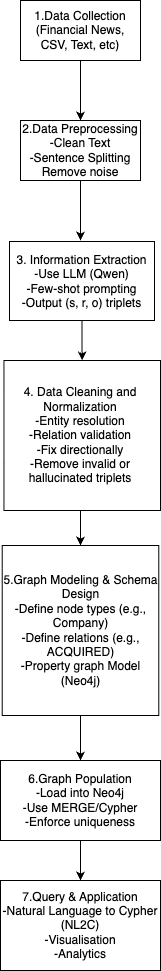

The diagram above was exported from draw.io. Its source (the exported page's mxGraphModel, read from the mxfile embedded in the PNG):
<mxGraphModel dx="1224" dy="659" grid="1" gridSize="10" guides="1" tooltips="1" connect="1" arrows="1" fold="1" page="1" pageScale="1" pageWidth="827" pageHeight="1169" math="0" shadow="0">
  <root>
    <mxCell id="0" />
    <mxCell id="1" parent="0" />
    <mxCell id="x0f1kc-CYNQBKYfcvaRu-1" value="1.Data Collection&lt;br&gt;(Financial News, CSV, Text, etc)" style="rounded=0;whiteSpace=wrap;html=1;" vertex="1" parent="1">
      <mxGeometry x="280" y="40" width="120" height="60" as="geometry" />
    </mxCell>
    <mxCell id="x0f1kc-CYNQBKYfcvaRu-2" value="" style="endArrow=classic;html=1;rounded=0;exitX=0.5;exitY=1;exitDx=0;exitDy=0;" edge="1" parent="1" source="x0f1kc-CYNQBKYfcvaRu-1">
      <mxGeometry width="50" height="50" relative="1" as="geometry">
        <mxPoint x="390" y="370" as="sourcePoint" />
        <mxPoint x="340" y="160" as="targetPoint" />
      </mxGeometry>
    </mxCell>
    <mxCell id="x0f1kc-CYNQBKYfcvaRu-3" value="2.Data Preprocessing&lt;div&gt;-Clean Text&lt;/div&gt;&lt;div&gt;-Sentence Splitting&lt;/div&gt;&lt;div&gt;Remove noise&lt;/div&gt;" style="rounded=0;whiteSpace=wrap;html=1;" vertex="1" parent="1">
      <mxGeometry x="280" y="160" width="120" height="60" as="geometry" />
    </mxCell>
    <mxCell id="x0f1kc-CYNQBKYfcvaRu-10" value="" style="edgeStyle=orthogonalEdgeStyle;rounded=0;orthogonalLoop=1;jettySize=auto;html=1;" edge="1" parent="1" source="x0f1kc-CYNQBKYfcvaRu-4" target="x0f1kc-CYNQBKYfcvaRu-7">
      <mxGeometry relative="1" as="geometry" />
    </mxCell>
    <mxCell id="x0f1kc-CYNQBKYfcvaRu-4" value="3. Information Extraction&lt;div&gt;-Use LLM (Qwen)&lt;/div&gt;&lt;div&gt;-Few-shot prompting&lt;/div&gt;&lt;div&gt;-Output (s, r, o) triplets&lt;/div&gt;" style="rounded=0;whiteSpace=wrap;html=1;" vertex="1" parent="1">
      <mxGeometry x="269" y="281" width="145" height="79" as="geometry" />
    </mxCell>
    <mxCell id="x0f1kc-CYNQBKYfcvaRu-5" value="" style="endArrow=classic;html=1;rounded=0;exitX=0.5;exitY=1;exitDx=0;exitDy=0;" edge="1" parent="1" source="x0f1kc-CYNQBKYfcvaRu-3">
      <mxGeometry width="50" height="50" relative="1" as="geometry">
        <mxPoint x="350" y="110" as="sourcePoint" />
        <mxPoint x="340" y="280" as="targetPoint" />
      </mxGeometry>
    </mxCell>
    <mxCell id="x0f1kc-CYNQBKYfcvaRu-7" value="" style="rounded=0;whiteSpace=wrap;html=1;" vertex="1" parent="1">
      <mxGeometry x="263.44" y="400" width="156.56" height="150" as="geometry" />
    </mxCell>
    <mxCell id="x0f1kc-CYNQBKYfcvaRu-14" value="" style="edgeStyle=orthogonalEdgeStyle;rounded=0;orthogonalLoop=1;jettySize=auto;html=1;" edge="1" parent="1" source="x0f1kc-CYNQBKYfcvaRu-11" target="x0f1kc-CYNQBKYfcvaRu-13">
      <mxGeometry relative="1" as="geometry" />
    </mxCell>
    <mxCell id="x0f1kc-CYNQBKYfcvaRu-11" value="&lt;div&gt;&lt;br&gt;&lt;/div&gt;4. Data Cleaning and Normalization&lt;div&gt;-Entity resolution&lt;/div&gt;&lt;div&gt;-Relation validation&lt;/div&gt;&lt;div&gt;-Fix directionally&lt;/div&gt;&lt;div&gt;-Remove invalid or hallucinated triplets&lt;br&gt;&lt;div&gt;&lt;br&gt;&lt;/div&gt;&lt;/div&gt;" style="text;html=1;align=center;verticalAlign=middle;whiteSpace=wrap;rounded=0;" vertex="1" parent="1">
      <mxGeometry x="260" y="400" width="160" height="150" as="geometry" />
    </mxCell>
    <mxCell id="x0f1kc-CYNQBKYfcvaRu-16" value="" style="edgeStyle=orthogonalEdgeStyle;rounded=0;orthogonalLoop=1;jettySize=auto;html=1;" edge="1" parent="1" source="x0f1kc-CYNQBKYfcvaRu-13" target="x0f1kc-CYNQBKYfcvaRu-15">
      <mxGeometry relative="1" as="geometry" />
    </mxCell>
    <mxCell id="x0f1kc-CYNQBKYfcvaRu-13" value="5.Graph Modeling &amp;amp; Schema Design&lt;div&gt;-Define node types (e.g., Company)&lt;/div&gt;&lt;div&gt;-Define relations (e.g., ACQUIRED)&lt;/div&gt;&lt;div&gt;-Property graph Model (Neo4j)&lt;/div&gt;" style="rounded=0;whiteSpace=wrap;html=1;" vertex="1" parent="1">
      <mxGeometry x="261.71999999999997" y="585" width="156.56" height="170" as="geometry" />
    </mxCell>
    <mxCell id="x0f1kc-CYNQBKYfcvaRu-18" value="" style="edgeStyle=orthogonalEdgeStyle;rounded=0;orthogonalLoop=1;jettySize=auto;html=1;" edge="1" parent="1" source="x0f1kc-CYNQBKYfcvaRu-15" target="x0f1kc-CYNQBKYfcvaRu-17">
      <mxGeometry relative="1" as="geometry" />
    </mxCell>
    <mxCell id="x0f1kc-CYNQBKYfcvaRu-15" value="6.Graph Population&lt;div&gt;-Load into Neo4j&lt;/div&gt;&lt;div&gt;-Use MERGE/Cypher&lt;/div&gt;&lt;div&gt;-Enforce uniqueness&lt;/div&gt;" style="rounded=0;whiteSpace=wrap;html=1;" vertex="1" parent="1">
      <mxGeometry x="260" y="800" width="160" height="80" as="geometry" />
    </mxCell>
    <mxCell id="x0f1kc-CYNQBKYfcvaRu-17" value="7.Query &amp;amp; Application&lt;div&gt;-Natural Language to Cypher (NL2C)&lt;/div&gt;&lt;div&gt;-Visualisation&lt;/div&gt;&lt;div&gt;-Analytics&lt;/div&gt;" style="rounded=0;whiteSpace=wrap;html=1;" vertex="1" parent="1">
      <mxGeometry x="260" y="920" width="160" height="90" as="geometry" />
    </mxCell>
  </root>
</mxGraphModel>